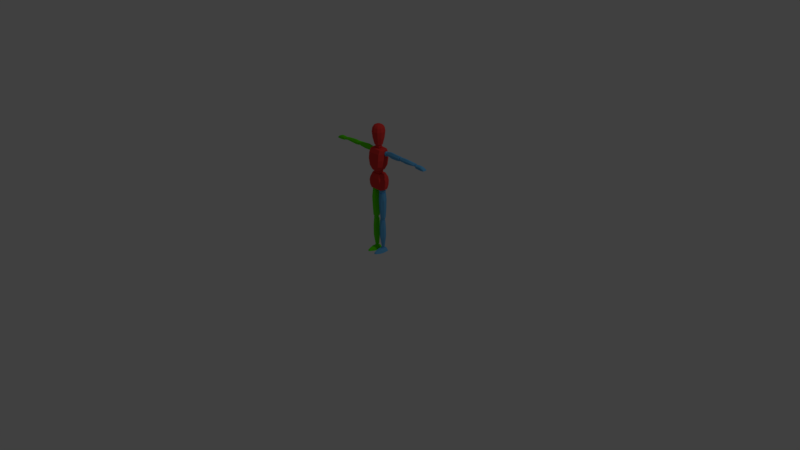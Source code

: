 # Source: WoodenMan.blend  (saved by Blender 2.79.0; exported with 4.5.12 LTS)
import bpy
from mathutils import Matrix  # noqa: F401  (used for matrix-valued properties, if any)

bpy.ops.wm.read_factory_settings(use_empty=True)
scene = bpy.context.scene
scene.name = 'Scene'

# ---- collections
col_collection_1 = bpy.data.collections.new('Collection 1'); scene.collection.children.link(col_collection_1)

# ---- materials (node trees are filled in below, after node groups)
mat_material_003 = bpy.data.materials.new('Material.003')
mat_material_003.alpha_threshold = 0.0
mat_material_003.use_transparent_shadow = False
mat_material_003.roughness = 0.5
mat_material_004 = bpy.data.materials.new('Material.004')
mat_material_004.alpha_threshold = 0.0
mat_material_004.use_transparent_shadow = False
mat_material_004.diffuse_color = (0.1274, 0.45, 0.8, 1.0)
mat_material_004.roughness = 0.5
mat_material_005 = bpy.data.materials.new('Material.005')
mat_material_005.alpha_threshold = 0.0
mat_material_005.use_transparent_shadow = False
mat_material_005.diffuse_color = (0.1174, 0.8, 0.0, 1.0)
mat_material_005.roughness = 0.5
mat_material_006 = bpy.data.materials.new('Material.006')
mat_material_006.alpha_threshold = 0.0
mat_material_006.use_transparent_shadow = False
mat_material_006.diffuse_color = (0.8, 0.04571, 0.04066, 1.0)
mat_material_006.roughness = 0.5
mat_material = bpy.data.materials.new('Material')
mat_material.alpha_threshold = 0.0
mat_material.use_transparent_shadow = False
mat_material.diffuse_color = (0.8, 0.2198, 0.02849, 1.0)
mat_material.roughness = 0.5
mat_material.specular_intensity = 0.5813

# ---- material node trees

# ---- world
world_world = bpy.data.worlds.new('World'); scene.world = world_world
world_world.color = (0.05088, 0.05088, 0.05088)
world_world.use_sun_shadow = False
world_world.sun_shadow_jitter_overblur = 0.0
world_world.cycles.sampling_method = 'MANUAL'

# ---- cameras
cam_camera = bpy.data.cameras.new('Camera')
cam_camera.clip_end = 100.0
cam_camera.lens = 35.0
cam_camera.sensor_width = 32.0
cam_camera.sensor_height = 18.0
cam_camera.ortho_scale = 7.314
cam_camera.dof.focus_distance = 0.0
cam_camera.dof.aperture_fstop = 128.0

# ---- lights
light_lamp = bpy.data.lights.new('Lamp', 'POINT')
light_lamp.transmission_factor = 0.0
light_lamp.cutoff_distance = 30.0
light_lamp.energy = 100.0
light_lamp.shadow_buffer_clip_start = 1.001
light_lamp.shadow_soft_size = 0.1
light_lamp.shadow_maximum_resolution = 0.006
light_lamp.use_absolute_resolution = True

# ---- meshes
me_cube_003 = bpy.data.meshes.new('Cube.003')
me_cube_003.from_pydata([(0.1181, 0.2053, 0.8842), (0.1181, 0.1639, 0.8832), (0.08321, 0.2104, 1.081), (0.08321, 0.1653, 1.082), (0.05877, 0.1264, 1.082), (0.08293, 0.2539, 0.8784), (0.05877, 0.2409, 1.082), (0.08293, 0.1329, 0.8733), (0.1232, 0.2137, 0.9234), (0.1173, 0.2202, 0.9838), (0.1048, 0.2179, 1.03), (0.1048, 0.1583, 1.03), (0.1173, 0.1564, 0.9842), (0.1232, 0.1606, 0.9229), (0.07902, 0.1097, 1.03), (0.08878, 0.106, 0.9837), (0.09203, 0.1162, 0.9223), (0.07902, 0.2665, 1.029), (0.08878, 0.2697, 0.9855), (0.09203, 0.2623, 0.9209), (0.08107, 0.2053, 1.142), (0.08107, 0.1438, 1.143), (0.1064, 0.2077, 1.4), (0.1064, 0.1653, 1.395), (0.08086, 0.1264, 1.407), (0.04533, 0.2456, 1.138), (0.08086, 0.2448, 1.408), (0.04533, 0.1167, 1.131), (0.1034, 0.2148, 1.19), (0.1126, 0.2202, 1.277), (0.1096, 0.2151, 1.359), (0.1096, 0.1521, 1.357), (0.1126, 0.1447, 1.277), (0.1034, 0.1439, 1.189), (0.08382, 0.1035, 1.356), (0.08409, 0.09424, 1.276), (0.07228, 0.09945, 1.188), (0.08382, 0.2637, 1.358), (0.08409, 0.2697, 1.279), (0.07228, 0.2634, 1.186), (0.1493, 0.2272, 1.332), (0.1493, 0.21, 1.33), (0.1474, 0.2173, 1.388), (0.1474, 0.1972, 1.39), (0.3434, 0.2272, 1.326), (0.3434, 0.21, 1.324), (0.3505, 0.2173, 1.389), (0.3505, 0.1972, 1.391), (0.1467, 0.2393, 1.374), (0.148, 0.2411, 1.344), (0.148, 0.1876, 1.343), (0.1467, 0.1804, 1.371), (0.3528, 0.2411, 1.344), (0.3515, 0.2393, 1.374), (0.3515, 0.1804, 1.371), (0.3528, 0.1876, 1.343), (0.2036, 0.2173, 1.398), (0.2036, 0.1972, 1.4), (0.2045, 0.2272, 1.32), (0.2045, 0.21, 1.318), (0.2029, 0.1804, 1.37), (0.2045, 0.1876, 1.338), (0.2029, 0.2393, 1.373), (0.2045, 0.2411, 1.339), (0.2785, 0.1972, 1.394), (0.2788, 0.2272, 1.319), (0.2782, 0.1804, 1.371), (0.2788, 0.1876, 1.338), (0.2785, 0.2173, 1.392), (0.2788, 0.21, 1.317), (0.2782, 0.2393, 1.374), (0.2788, 0.2411, 1.339), (0.3937, 0.2272, 1.331), (0.3937, 0.21, 1.329), (0.3917, 0.2173, 1.385), (0.3917, 0.1972, 1.387), (0.6126, 0.2272, 1.339), (0.6126, 0.21, 1.337), (0.6152, 0.2173, 1.373), (0.6152, 0.1972, 1.375), (0.3888, 0.2393, 1.372), (0.3901, 0.2411, 1.343), (0.3901, 0.1876, 1.341), (0.3888, 0.1804, 1.369), (0.6152, 0.2411, 1.351), (0.6159, 0.2393, 1.364), (0.6159, 0.1804, 1.361), (0.6152, 0.1876, 1.349), (0.4466, 0.2173, 1.388), (0.4466, 0.1972, 1.39), (0.4476, 0.2272, 1.324), (0.4476, 0.21, 1.322), (0.4479, 0.1804, 1.367), (0.4476, 0.1876, 1.342), (0.4479, 0.2393, 1.37), (0.4476, 0.2411, 1.343), (0.5232, 0.1972, 1.386), (0.5235, 0.2272, 1.328), (0.5232, 0.1804, 1.368), (0.5235, 0.1876, 1.347), (0.5232, 0.2173, 1.384), (0.5235, 0.21, 1.326), (0.5232, 0.2393, 1.37), (0.5235, 0.2411, 1.348), (0.08436, 0.2077, 1.358), (0.1225, 0.2077, 1.391), (0.1225, 0.1741, 1.358), (0.1225, 0.2413, 1.358), (0.1225, 0.2314, 1.381), (0.1225, 0.1839, 1.381), (0.09553, 0.2077, 1.381), (0.09553, 0.2314, 1.358), (0.09553, 0.1839, 1.358), (0.09553, 0.2077, 1.334), (0.1225, 0.2314, 1.334), (0.1225, 0.1839, 1.334), (0.1495, 0.2077, 1.334), (0.1495, 0.2314, 1.358), (0.1495, 0.2077, 1.381), (0.1495, 0.1839, 1.358), (0.1005, 0.2271, 1.338), (0.1005, 0.1883, 1.338), (0.1005, 0.2271, 1.377), (0.1005, 0.1883, 1.377), (0.1446, 0.2271, 1.338), (0.1446, 0.1883, 1.338), (0.1446, 0.2271, 1.377), (0.1446, 0.1883, 1.377), (0.0244, 0.2092, 0.8184), (0.02202, 0.1863, 0.8204), (0.09779, 0.1949, 0.8213), (0.1002, 0.1712, 0.8213), (0.01779, 0.2065, 0.483), (0.01542, 0.1863, 0.483), (0.0975, 0.1949, 0.4813), (0.09988, 0.1712, 0.4813), (0.08038, 0.2255, 0.8197), (0.03546, 0.2276, 0.8216), (0.03414, 0.1538, 0.8236), (0.07721, 0.1453, 0.8217), (0.04411, 0.2189, 0.4747), (0.08245, 0.2168, 0.475), (0.07928, 0.1554, 0.477), (0.04279, 0.1638, 0.4767), (0.1093, 0.1949, 0.7271), (0.1117, 0.1652, 0.7257), (0.01475, 0.2139, 0.7291), (0.01237, 0.1863, 0.7264), (0.07692, 0.1387, 0.7275), (0.03641, 0.1471, 0.7257), (0.08009, 0.2362, 0.7301), (0.03773, 0.2383, 0.7284), (0.11, 0.1699, 0.6006), (0.01213, 0.2159, 0.602), (0.07924, 0.144, 0.6012), (0.03915, 0.1525, 0.602), (0.1076, 0.1949, 0.6006), (0.009746, 0.1863, 0.602), (0.08241, 0.2295, 0.6005), (0.04047, 0.2316, 0.6013), (0.02662, 0.204, 0.4324), (0.02488, 0.1872, 0.4345), (0.08983, 0.1935, 0.4327), (0.09157, 0.1762, 0.4327), (0.03127, 0.2037, 0.07569), (0.02953, 0.1894, 0.0729), (0.07902, 0.1957, 0.06887), (0.08076, 0.1801, 0.06887), (0.07597, 0.2159, 0.4338), (0.03472, 0.2175, 0.4358), (0.03375, 0.1634, 0.4379), (0.07365, 0.1572, 0.4359), (0.0511, 0.2128, 0.07141), (0.068, 0.2112, 0.06999), (0.06568, 0.1685, 0.06932), (0.05013, 0.1747, 0.07074), (0.09602, 0.1935, 0.3388), (0.09776, 0.1718, 0.3374), (0.02402, 0.2074, 0.3409), (0.02228, 0.1872, 0.3381), (0.06953, 0.1445, 0.3393), (0.03988, 0.1507, 0.3374), (0.07185, 0.2288, 0.3398), (0.04085, 0.2303, 0.338), (0.09934, 0.1752, 0.2054), (0.0221, 0.2089, 0.2068), (0.07123, 0.1468, 0.2037), (0.04188, 0.153, 0.2046), (0.0976, 0.1935, 0.2054), (0.02036, 0.1872, 0.2068), (0.07355, 0.2289, 0.2053), (0.04285, 0.2304, 0.2061), (0.08829, 0.1019, 0.02228), (0.09475, 0.2276, 0.02704), (0.1016, 0.1019, 0.0008391), (0.1102, 0.2287, 0.003071), (0.02672, 0.1019, 0.02293), (0.01798, 0.2276, 0.02478), (0.01536, 0.1019, 0.0008391), (0.006675, 0.2287, 0.003071), (0.09475, 0.1367, 0.02983), (0.1102, 0.1367, 0.0008391), (0.006675, 0.1367, 0.0008391), (0.01798, 0.1367, 0.02757), (0.08006, 0.05587, 0.003422), (0.07575, 0.06298, 0.01841), (0.03686, 0.05587, 0.003422), (0.04149, 0.06298, 0.01873), (0.04409, 0.1019, 0.0008391), (0.07283, 0.1019, 0.0008391), (0.07572, 0.2287, 0.003071), (0.0412, 0.2287, 0.003071), (0.07617, 0.1019, 0.03681), (0.03814, 0.1019, 0.03681), (0.03737, 0.2276, 0.04351), (0.07697, 0.2276, 0.04351), (0.03737, 0.1367, 0.0463), (0.07697, 0.1367, 0.0463), (0.07572, 0.1367, 0.0008391), (0.0412, 0.1367, 0.0008391), (0.05065, 0.04231, 0.003422), (0.06627, 0.04231, 0.003422), (0.06627, 0.04942, 0.02164), (0.05065, 0.04942, 0.02164), (0.3879, 0.196, 1.377), (0.3879, 0.2261, 1.377), (0.3879, 0.196, 1.347), (0.3879, 0.2261, 1.347), (0.3579, 0.196, 1.377), (0.3579, 0.2261, 1.377), (0.3579, 0.196, 1.347), (0.3579, 0.2261, 1.347), (0.3913, 0.1926, 1.362), (0.3913, 0.211, 1.38), (0.3913, 0.2295, 1.362), (0.3913, 0.211, 1.343), (0.3729, 0.1926, 1.343), (0.3729, 0.2295, 1.343), (0.3545, 0.211, 1.343), (0.3545, 0.1926, 1.362), (0.3545, 0.2295, 1.362), (0.3545, 0.211, 1.38), (0.3729, 0.1926, 1.38), (0.3729, 0.2295, 1.38), (0.3729, 0.2371, 1.362), (0.3729, 0.185, 1.362), (0.3729, 0.211, 1.388), (0.3469, 0.211, 1.362), (0.3729, 0.211, 1.336), (0.399, 0.211, 1.362), (0.648, 0.1995, 1.362), (0.648, 0.2226, 1.362), (0.648, 0.1995, 1.339), (0.648, 0.2226, 1.339), (0.62, 0.1995, 1.362), (0.62, 0.2226, 1.362), (0.62, 0.1995, 1.339), (0.62, 0.2226, 1.339), (0.6511, 0.1969, 1.35), (0.6511, 0.211, 1.364), (0.6511, 0.2252, 1.35), (0.6511, 0.211, 1.336), (0.634, 0.1969, 1.336), (0.634, 0.2252, 1.336), (0.6169, 0.211, 1.336), (0.6169, 0.1969, 1.35), (0.6169, 0.2252, 1.35), (0.6169, 0.211, 1.364), (0.634, 0.1969, 1.364), (0.634, 0.2252, 1.364), (0.634, 0.2311, 1.35), (0.634, 0.191, 1.35), (0.634, 0.211, 1.37), (0.6098, 0.211, 1.35), (0.634, 0.211, 1.33), (0.6582, 0.211, 1.35), (0.647, 0.2365, 1.334), (0.647, 0.1831, 1.334), (0.646, 0.2223, 1.368), (0.646, 0.1973, 1.368), (0.7786, 0.2365, 1.33), (0.7786, 0.1831, 1.33), (0.7715, 0.2223, 1.354), (0.7715, 0.1973, 1.354), (0.646, 0.2365, 1.357), (0.646, 0.1831, 1.357), (0.777, 0.2365, 1.34), (0.777, 0.1831, 1.34), (0.7305, 0.2223, 1.37), (0.6886, 0.2223, 1.372), (0.6886, 0.1973, 1.372), (0.7305, 0.1973, 1.37), (0.6886, 0.2365, 1.329), (0.7312, 0.2365, 1.327), (0.7312, 0.1831, 1.327), (0.6886, 0.1831, 1.329), (0.6886, 0.1831, 1.361), (0.7305, 0.1831, 1.359), (0.7305, 0.2365, 1.359), (0.6886, 0.2365, 1.361), (0.1225, 0.2077, 1.324), (0.1607, 0.2077, 1.358), (0.0817, 0.1591, 0.8704), (0.0817, 0.215, 0.8704), (0.0817, 0.1591, 0.8251), (0.0817, 0.215, 0.8251), (0.0364, 0.1591, 0.8704), (0.0364, 0.215, 0.8704), (0.0364, 0.1591, 0.8251), (0.0364, 0.215, 0.8251), (0.08679, 0.1528, 0.8478), (0.08679, 0.1871, 0.8755), (0.08679, 0.2213, 0.8478), (0.08679, 0.1871, 0.8201), (0.05905, 0.1528, 0.8201), (0.05905, 0.2213, 0.8201), (0.03131, 0.1871, 0.8201), (0.03131, 0.1528, 0.8478), (0.03131, 0.2213, 0.8478), (0.03131, 0.1871, 0.8755), (0.05905, 0.1528, 0.8755), (0.05905, 0.2213, 0.8755), (0.05905, 0.2355, 0.8478), (0.05905, 0.1386, 0.8478), (0.05905, 0.1871, 0.887), (0.01982, 0.1871, 0.8478), (0.05905, 0.1871, 0.8086), (0.09828, 0.1871, 0.8478), (0.07547, 0.1668, 0.4793), (0.07547, 0.2073, 0.4793), (0.07547, 0.1668, 0.4286), (0.07547, 0.2073, 0.4286), (0.04264, 0.1668, 0.4793), (0.04264, 0.2073, 0.4793), (0.04264, 0.1668, 0.4286), (0.04264, 0.2073, 0.4286), (0.07916, 0.1622, 0.454), (0.07916, 0.1871, 0.485), (0.07916, 0.2119, 0.454), (0.07916, 0.1871, 0.423), (0.05905, 0.1622, 0.423), (0.05905, 0.2119, 0.423), (0.03895, 0.1871, 0.423), (0.03895, 0.1622, 0.454), (0.03895, 0.2119, 0.454), (0.03895, 0.1871, 0.485), (0.05905, 0.1622, 0.485), (0.05905, 0.2119, 0.485), (0.05905, 0.2222, 0.454), (0.05905, 0.1519, 0.454), (0.05905, 0.1871, 0.4979), (0.03062, 0.1871, 0.454), (0.05905, 0.1871, 0.4101), (0.08749, 0.1871, 0.454), (0.0697, 0.1742, 0.06813), (0.0697, 0.2036, 0.06813), (0.0697, 0.1742, 0.04019), (0.0697, 0.2036, 0.04019), (0.04592, 0.1742, 0.06813), (0.04592, 0.2036, 0.06813), (0.04592, 0.1742, 0.04019), (0.04592, 0.2036, 0.04019), (0.07237, 0.1709, 0.05416), (0.07237, 0.1889, 0.07127), (0.07237, 0.2069, 0.05416), (0.07237, 0.1889, 0.03705), (0.05781, 0.1709, 0.03705), (0.05781, 0.2069, 0.03705), (0.04325, 0.1889, 0.03705), (0.04325, 0.1709, 0.05416), (0.04325, 0.2069, 0.05416), (0.04325, 0.1889, 0.07127), (0.05781, 0.1709, 0.07127), (0.05781, 0.2069, 0.07127), (0.05781, 0.2143, 0.05416), (0.05781, 0.1634, 0.05416), (0.05781, 0.1889, 0.07836), (0.03722, 0.1889, 0.05416), (0.05781, 0.1889, 0.02997), (0.0784, 0.1889, 0.05416), (0.04431, 0.2213, 1.107), (0.04431, 0.182, 1.074), (0.04431, 0.182, 1.14), (0.04431, 0.1428, 1.107), (0.03599, 0.2141, 1.08), (0.03599, 0.15, 1.08), (0.03599, 0.2141, 1.134), (0.03599, 0.15, 1.134), (0.06309, 0.182, 1.107), (0.03515, 0.2115, 1.437), (0.03515, 0.1855, 1.413), (0.03515, 0.1855, 1.461), (0.03515, 0.1595, 1.437), (0.02964, 0.2068, 1.417), (0.02964, 0.1643, 1.417), (0.02964, 0.2068, 1.457), (0.02964, 0.1643, 1.457), (0.0476, 0.1855, 1.437), (0.03247, 0.1453, 1.46), (0.05062, 0.1703, 1.46), (0.05062, 0.2011, 1.46), (0.03247, 0.2261, 1.46), (0.04568, 0.1271, 1.548), (0.07198, 0.1633, 1.548), (0.07198, 0.2081, 1.548), (0.04568, 0.2443, 1.548), (0.05152, 0.1191, 1.63), (0.08143, 0.1602, 1.63), (0.08143, 0.2111, 1.63), (0.05152, 0.2523, 1.63), (0.04593, 0.1268, 1.681), (0.07239, 0.1632, 1.681), (0.07239, 0.2082, 1.681), (0.04593, 0.2446, 1.681), (0.03668, 0.1395, 1.704), (0.05742, 0.168, 1.704), (0.05742, 0.2033, 1.704), (0.03668, 0.2319, 1.704), (0.01931, 0.1634, 1.719), (0.02932, 0.1772, 1.719), (0.02932, 0.1942, 1.719), (0.01931, 0.208, 1.719), (0.01392, 0.1822, 1.723), (0.01392, 0.1892, 1.723), (0.1047, 0.1144, 0.0008391), (0.01223, 0.1144, 0.0008391), (0.02357, 0.1144, 0.0246), (0.09061, 0.1144, 0.025), (0.07387, 0.1144, 0.0008391), (0.04305, 0.1144, 0.0008391), (0.03786, 0.1144, 0.04023), (0.07646, 0.1144, 0.04023), (-0.1181, 0.2053, 0.8842), (-0.1181, 0.1639, 0.8832), (-0.08321, 0.2104, 1.081), (-0.08321, 0.1653, 1.082), (0.0, 0.2409, 1.082), (0.0, 0.1264, 1.082), (0.0, 0.2535, 0.8761), (0.0, 0.1334, 0.8729), (-0.05877, 0.1264, 1.082), (-0.08293, 0.2539, 0.8784), (-0.05877, 0.2409, 1.082), (-0.08293, 0.1329, 0.8733), (-0.1232, 0.2137, 0.9234), (-0.1173, 0.2202, 0.9838), (-0.1048, 0.2179, 1.03), (-0.1048, 0.1583, 1.03), (-0.1173, 0.1564, 0.9842), (-0.1232, 0.1606, 0.9229), (0.0, 0.1097, 1.029), (0.0, 0.106, 0.9804), (0.0, 0.1162, 0.9168), (0.0, 0.2665, 1.028), (0.0, 0.2697, 0.9822), (0.0, 0.2623, 0.9154), (-0.07902, 0.1097, 1.03), (-0.08878, 0.106, 0.9837), (-0.09203, 0.1162, 0.9223), (-0.07902, 0.2665, 1.029), (-0.08878, 0.2697, 0.9855), (-0.09203, 0.2623, 0.9209), (-0.08107, 0.2053, 1.142), (-0.08107, 0.1438, 1.143), (-0.1064, 0.2077, 1.4), (-0.1064, 0.1653, 1.395), (0.0, 0.2448, 1.414), (0.0, 0.1264, 1.412), (0.0, 0.2451, 1.128), (0.0, 0.1172, 1.124), (-0.08086, 0.1264, 1.407), (-0.04533, 0.2456, 1.138), (-0.08086, 0.2448, 1.408), (-0.04533, 0.1167, 1.131), (-0.1034, 0.2148, 1.19), (-0.1126, 0.2202, 1.277), (-0.1096, 0.2151, 1.359), (-0.1096, 0.1521, 1.357), (-0.1126, 0.1447, 1.277), (-0.1034, 0.1439, 1.189), (0.0, 0.1035, 1.358), (0.0, 0.09424, 1.273), (0.0, 0.09945, 1.181), (0.0, 0.2637, 1.36), (0.0, 0.2697, 1.276), (0.0, 0.2634, 1.179), (-0.08382, 0.1035, 1.356), (-0.08409, 0.09424, 1.276), (-0.07228, 0.09945, 1.188), (-0.08382, 0.2637, 1.358), (-0.08409, 0.2697, 1.279), (-0.07228, 0.2634, 1.186), (-0.1493, 0.2272, 1.332), (-0.1493, 0.21, 1.33), (-0.1474, 0.2173, 1.388), (-0.1474, 0.1972, 1.39), (-0.3434, 0.2272, 1.326), (-0.3434, 0.21, 1.324), (-0.3505, 0.2173, 1.389), (-0.3505, 0.1972, 1.391), (-0.1467, 0.2393, 1.374), (-0.148, 0.2411, 1.344), (-0.148, 0.1876, 1.343), (-0.1467, 0.1804, 1.371), (-0.3528, 0.2411, 1.344), (-0.3515, 0.2393, 1.374), (-0.3515, 0.1804, 1.371), (-0.3528, 0.1876, 1.343), (-0.2036, 0.2173, 1.398), (-0.2036, 0.1972, 1.4), (-0.2045, 0.2272, 1.32), (-0.2045, 0.21, 1.318), (-0.2029, 0.1804, 1.37), (-0.2045, 0.1876, 1.338), (-0.2029, 0.2393, 1.373), (-0.2045, 0.2411, 1.339), (-0.2785, 0.1972, 1.394), (-0.2788, 0.2272, 1.319), (-0.2782, 0.1804, 1.371), (-0.2788, 0.1876, 1.338), (-0.2785, 0.2173, 1.392), (-0.2788, 0.21, 1.317), (-0.2782, 0.2393, 1.374), (-0.2788, 0.2411, 1.339), (-0.3937, 0.2272, 1.331), (-0.3937, 0.21, 1.329), (-0.3917, 0.2173, 1.385), (-0.3917, 0.1972, 1.387), (-0.6126, 0.2272, 1.339), (-0.6126, 0.21, 1.337), (-0.6152, 0.2173, 1.373), (-0.6152, 0.1972, 1.375), (-0.3888, 0.2393, 1.372), (-0.3901, 0.2411, 1.343), (-0.3901, 0.1876, 1.341), (-0.3888, 0.1804, 1.369), (-0.6152, 0.2411, 1.351), (-0.6159, 0.2393, 1.364), (-0.6159, 0.1804, 1.361), (-0.6152, 0.1876, 1.349), (-0.4466, 0.2173, 1.388), (-0.4466, 0.1972, 1.39), (-0.4476, 0.2272, 1.324), (-0.4476, 0.21, 1.322), (-0.4479, 0.1804, 1.367), (-0.4476, 0.1876, 1.342), (-0.4479, 0.2393, 1.37), (-0.4476, 0.2411, 1.343), (-0.5232, 0.1972, 1.386), (-0.5235, 0.2272, 1.328), (-0.5232, 0.1804, 1.368), (-0.5235, 0.1876, 1.347), (-0.5232, 0.2173, 1.384), (-0.5235, 0.21, 1.326), (-0.5232, 0.2393, 1.37), (-0.5235, 0.2411, 1.348), (-0.08436, 0.2077, 1.358), (-0.1225, 0.2077, 1.391), (-0.1225, 0.1741, 1.358), (-0.1225, 0.2413, 1.358), (-0.1225, 0.2314, 1.381), (-0.1225, 0.1839, 1.381), (-0.09553, 0.2077, 1.381), (-0.09553, 0.2314, 1.358), (-0.09553, 0.1839, 1.358), (-0.09553, 0.2077, 1.334), (-0.1225, 0.2314, 1.334), (-0.1225, 0.1839, 1.334), (-0.1495, 0.2077, 1.334), (-0.1495, 0.2314, 1.358), (-0.1495, 0.2077, 1.381), (-0.1495, 0.1839, 1.358), (-0.1005, 0.2271, 1.338), (-0.1005, 0.1883, 1.338), (-0.1005, 0.2271, 1.377), (-0.1005, 0.1883, 1.377), (-0.1446, 0.2271, 1.338), (-0.1446, 0.1883, 1.338), (-0.1446, 0.2271, 1.377), (-0.1446, 0.1883, 1.377), (-0.0244, 0.2092, 0.8184), (-0.02202, 0.1863, 0.8204), (-0.09779, 0.1949, 0.8213), (-0.1002, 0.1712, 0.8213), (-0.01779, 0.2065, 0.483), (-0.01542, 0.1863, 0.483), (-0.0975, 0.1949, 0.4813), (-0.09988, 0.1712, 0.4813), (-0.08038, 0.2255, 0.8197), (-0.03546, 0.2276, 0.8216), (-0.03414, 0.1538, 0.8236), (-0.07721, 0.1453, 0.8217), (-0.04411, 0.2189, 0.4747), (-0.08245, 0.2168, 0.475), (-0.07928, 0.1554, 0.477), (-0.04279, 0.1638, 0.4767), (-0.1093, 0.1949, 0.7271), (-0.1117, 0.1652, 0.7257), (-0.01475, 0.2139, 0.7291), (-0.01237, 0.1863, 0.7264), (-0.07692, 0.1387, 0.7275), (-0.03641, 0.1471, 0.7257), (-0.08009, 0.2362, 0.7301), (-0.03773, 0.2383, 0.7284), (-0.11, 0.1699, 0.6006), (-0.01213, 0.2159, 0.602), (-0.07924, 0.144, 0.6012), (-0.03915, 0.1525, 0.602), (-0.1076, 0.1949, 0.6006), (-0.009746, 0.1863, 0.602), (-0.08241, 0.2295, 0.6005), (-0.04047, 0.2316, 0.6013), (-0.02662, 0.204, 0.4324), (-0.02488, 0.1872, 0.4345), (-0.08983, 0.1935, 0.4327), (-0.09157, 0.1762, 0.4327), (-0.03127, 0.2037, 0.07569), (-0.02953, 0.1894, 0.0729), (-0.07902, 0.1957, 0.06887), (-0.08076, 0.1801, 0.06887), (-0.07597, 0.2159, 0.4338), (-0.03472, 0.2175, 0.4358), (-0.03375, 0.1634, 0.4379), (-0.07365, 0.1572, 0.4359), (-0.0511, 0.2128, 0.07141), (-0.068, 0.2112, 0.06999), (-0.06568, 0.1685, 0.06932), (-0.05013, 0.1747, 0.07074), (-0.09602, 0.1935, 0.3388), (-0.09776, 0.1718, 0.3374), (-0.02402, 0.2074, 0.3409), (-0.02228, 0.1872, 0.3381), (-0.06953, 0.1445, 0.3393), (-0.03988, 0.1507, 0.3374), (-0.07185, 0.2288, 0.3398), (-0.04085, 0.2303, 0.338), (-0.09934, 0.1752, 0.2054), (-0.0221, 0.2089, 0.2068), (-0.07123, 0.1468, 0.2037), (-0.04188, 0.153, 0.2046), (-0.0976, 0.1935, 0.2054), (-0.02036, 0.1872, 0.2068), (-0.07355, 0.2289, 0.2053), (-0.04285, 0.2304, 0.2061), (-0.08829, 0.1019, 0.02228), (-0.09475, 0.2276, 0.02704), (-0.1016, 0.1019, 0.0008391), (-0.1102, 0.2287, 0.003071), (-0.02672, 0.1019, 0.02293), (-0.01798, 0.2276, 0.02478), (-0.01536, 0.1019, 0.0008391), (-0.006675, 0.2287, 0.003071), (-0.09475, 0.1367, 0.02983), (-0.1102, 0.1367, 0.0008391), (-0.006675, 0.1367, 0.0008391), (-0.01798, 0.1367, 0.02757), (-0.08006, 0.05587, 0.003422), (-0.07575, 0.06298, 0.01841), (-0.03686, 0.05587, 0.003422), (-0.04149, 0.06298, 0.01873), (-0.04409, 0.1019, 0.0008391), (-0.07283, 0.1019, 0.0008391), (-0.07572, 0.2287, 0.003071), (-0.0412, 0.2287, 0.003071), (-0.07617, 0.1019, 0.03681), (-0.03814, 0.1019, 0.03681), (-0.03737, 0.2276, 0.04351), (-0.07697, 0.2276, 0.04351), (-0.03737, 0.1367, 0.0463), (-0.07697, 0.1367, 0.0463), (-0.07572, 0.1367, 0.0008391), (-0.0412, 0.1367, 0.0008391), (-0.05065, 0.04231, 0.003422), (-0.06627, 0.04231, 0.003422), (-0.06627, 0.04942, 0.02164), (-0.05065, 0.04942, 0.02164), (-0.3879, 0.196, 1.377), (-0.3879, 0.2261, 1.377), (-0.3879, 0.196, 1.347), (-0.3879, 0.2261, 1.347), (-0.3579, 0.196, 1.377), (-0.3579, 0.2261, 1.377), (-0.3579, 0.196, 1.347), (-0.3579, 0.2261, 1.347), (-0.3913, 0.1926, 1.362), (-0.3913, 0.211, 1.38), (-0.3913, 0.2295, 1.362), (-0.3913, 0.211, 1.343), (-0.3729, 0.1926, 1.343), (-0.3729, 0.2295, 1.343), (-0.3545, 0.211, 1.343), (-0.3545, 0.1926, 1.362), (-0.3545, 0.2295, 1.362), (-0.3545, 0.211, 1.38), (-0.3729, 0.1926, 1.38), (-0.3729, 0.2295, 1.38), (-0.3729, 0.2371, 1.362), (-0.3729, 0.185, 1.362), (-0.3729, 0.211, 1.388), (-0.3469, 0.211, 1.362), (-0.3729, 0.211, 1.336), (-0.399, 0.211, 1.362), (-0.648, 0.1995, 1.362), (-0.648, 0.2226, 1.362), (-0.648, 0.1995, 1.339), (-0.648, 0.2226, 1.339), (-0.62, 0.1995, 1.362), (-0.62, 0.2226, 1.362), (-0.62, 0.1995, 1.339), (-0.62, 0.2226, 1.339), (-0.6511, 0.1969, 1.35), (-0.6511, 0.211, 1.364), (-0.6511, 0.2252, 1.35), (-0.6511, 0.211, 1.336), (-0.634, 0.1969, 1.336), (-0.634, 0.2252, 1.336), (-0.6169, 0.211, 1.336), (-0.6169, 0.1969, 1.35), (-0.6169, 0.2252, 1.35), (-0.6169, 0.211, 1.364), (-0.634, 0.1969, 1.364), (-0.634, 0.2252, 1.364), (-0.634, 0.2311, 1.35), (-0.634, 0.191, 1.35), (-0.634, 0.211, 1.37), (-0.6098, 0.211, 1.35), (-0.634, 0.211, 1.33), (-0.6582, 0.211, 1.35), (-0.647, 0.2365, 1.334), (-0.647, 0.1831, 1.334), (-0.646, 0.2223, 1.368), (-0.646, 0.1973, 1.368), (-0.7786, 0.2365, 1.33), (-0.7786, 0.1831, 1.33), (-0.7715, 0.2223, 1.354), (-0.7715, 0.1973, 1.354), (-0.646, 0.2365, 1.357), (-0.646, 0.1831, 1.357), (-0.777, 0.2365, 1.34), (-0.777, 0.1831, 1.34), (-0.7305, 0.2223, 1.37), (-0.6886, 0.2223, 1.372), (-0.6886, 0.1973, 1.372), (-0.7305, 0.1973, 1.37), (-0.6886, 0.2365, 1.329), (-0.7312, 0.2365, 1.327), (-0.7312, 0.1831, 1.327), (-0.6886, 0.1831, 1.329), (-0.6886, 0.1831, 1.361), (-0.7305, 0.1831, 1.359), (-0.7305, 0.2365, 1.359), (-0.6886, 0.2365, 1.361), (-0.1225, 0.2077, 1.324), (-0.1607, 0.2077, 1.358), (-0.0817, 0.1591, 0.8704), (-0.0817, 0.215, 0.8704), (-0.0817, 0.1591, 0.8251), (-0.0817, 0.215, 0.8251), (-0.0364, 0.1591, 0.8704), (-0.0364, 0.215, 0.8704), (-0.0364, 0.1591, 0.8251), (-0.0364, 0.215, 0.8251), (-0.08679, 0.1528, 0.8478), (-0.08679, 0.1871, 0.8755), (-0.08679, 0.2213, 0.8478), (-0.08679, 0.1871, 0.8201), (-0.05905, 0.1528, 0.8201), (-0.05905, 0.2213, 0.8201), (-0.03131, 0.1871, 0.8201), (-0.03131, 0.1528, 0.8478), (-0.03131, 0.2213, 0.8478), (-0.03131, 0.1871, 0.8755), (-0.05905, 0.1528, 0.8755), (-0.05905, 0.2213, 0.8755), (-0.05905, 0.2355, 0.8478), (-0.05905, 0.1386, 0.8478), (-0.05905, 0.1871, 0.887), (-0.01982, 0.1871, 0.8478), (-0.05905, 0.1871, 0.8086), (-0.09828, 0.1871, 0.8478), (-0.07547, 0.1668, 0.4793), (-0.07547, 0.2073, 0.4793), (-0.07547, 0.1668, 0.4286), (-0.07547, 0.2073, 0.4286), (-0.04264, 0.1668, 0.4793), (-0.04264, 0.2073, 0.4793), (-0.04264, 0.1668, 0.4286), (-0.04264, 0.2073, 0.4286), (-0.07916, 0.1622, 0.454), (-0.07916, 0.1871, 0.485), (-0.07916, 0.2119, 0.454), (-0.07916, 0.1871, 0.423), (-0.05905, 0.1622, 0.423), (-0.05905, 0.2119, 0.423), (-0.03895, 0.1871, 0.423), (-0.03895, 0.1622, 0.454), (-0.03895, 0.2119, 0.454), (-0.03895, 0.1871, 0.485), (-0.05905, 0.1622, 0.485), (-0.05905, 0.2119, 0.485), (-0.05905, 0.2222, 0.454), (-0.05905, 0.1519, 0.454), (-0.05905, 0.1871, 0.4979), (-0.03062, 0.1871, 0.454), (-0.05905, 0.1871, 0.4101), (-0.08749, 0.1871, 0.454), (-0.0697, 0.1742, 0.06813), (-0.0697, 0.2036, 0.06813), (-0.0697, 0.1742, 0.04019), (-0.0697, 0.2036, 0.04019), (-0.04592, 0.1742, 0.06813), (-0.04592, 0.2036, 0.06813), (-0.04592, 0.1742, 0.04019), (-0.04592, 0.2036, 0.04019), (-0.07237, 0.1709, 0.05416), (-0.07237, 0.1889, 0.07127), (-0.07237, 0.2069, 0.05416), (-0.07237, 0.1889, 0.03705), (-0.05781, 0.1709, 0.03705), (-0.05781, 0.2069, 0.03705), (-0.04325, 0.1889, 0.03705), (-0.04325, 0.1709, 0.05416), (-0.04325, 0.2069, 0.05416), (-0.04325, 0.1889, 0.07127), (-0.05781, 0.1709, 0.07127), (-0.05781, 0.2069, 0.07127), (-0.05781, 0.2143, 0.05416), (-0.05781, 0.1634, 0.05416), (-0.05781, 0.1889, 0.07836), (-0.03722, 0.1889, 0.05416), (-0.05781, 0.1889, 0.02997), (-0.0784, 0.1889, 0.05416), (-0.04431, 0.2213, 1.107), (-0.04431, 0.182, 1.074), (0.0, 0.1428, 1.074), (0.0, 0.2213, 1.074), (0.0, 0.1428, 1.14), (0.0, 0.2213, 1.14), (0.0, 0.2375, 1.107), (0.0, 0.1265, 1.107), (0.0, 0.182, 1.153), (-0.04431, 0.182, 1.14), (-0.04431, 0.1428, 1.107), (-0.03599, 0.2141, 1.08), (-0.03599, 0.15, 1.08), (-0.03599, 0.2141, 1.134), (-0.03599, 0.15, 1.134), (0.0, 0.182, 1.061), (-0.06309, 0.182, 1.107), (-0.03515, 0.2115, 1.437), (-0.03515, 0.1855, 1.413), (0.0, 0.1595, 1.413), (0.0, 0.2115, 1.413), (0.0, 0.1595, 1.461), (0.0, 0.2115, 1.461), (0.0, 0.2223, 1.437), (0.0, 0.1487, 1.437), (0.0, 0.1855, 1.471), (-0.03515, 0.1855, 1.461), (-0.03515, 0.1595, 1.437), (-0.02964, 0.2068, 1.417), (-0.02964, 0.1643, 1.417), (-0.02964, 0.2068, 1.457), (-0.02964, 0.1643, 1.457), (0.0, 0.1855, 1.403), (-0.0476, 0.1855, 1.437), (0.0, 0.2356, 1.46), (0.0, 0.1357, 1.46), (-0.03247, 0.1453, 1.46), (-0.05062, 0.1703, 1.46), (-0.05062, 0.2011, 1.46), (-0.03247, 0.2261, 1.46), (0.0, 0.2581, 1.548), (0.0, 0.1133, 1.548), (-0.04568, 0.1271, 1.548), (-0.07198, 0.1633, 1.548), (-0.07198, 0.2081, 1.548), (-0.04568, 0.2443, 1.548), (0.0, 0.268, 1.63), (0.0, 0.1033, 1.63), (-0.05152, 0.1191, 1.63), (-0.08143, 0.1602, 1.63), (-0.08143, 0.2111, 1.63), (-0.05152, 0.2523, 1.63), (0.0, 0.2585, 1.681), (0.0, 0.1128, 1.681), (-0.04593, 0.1268, 1.681), (-0.07239, 0.1632, 1.681), (-0.07239, 0.2082, 1.681), (-0.04593, 0.2446, 1.681), (0.0, 0.2428, 1.704), (0.0, 0.1286, 1.704), (-0.03668, 0.1395, 1.704), (-0.05742, 0.168, 1.704), (-0.05742, 0.2033, 1.704), (-0.03668, 0.2319, 1.704), (0.0, 0.2132, 1.719), (0.0, 0.1581, 1.719), (-0.01931, 0.1634, 1.719), (-0.02932, 0.1772, 1.719), (-0.02932, 0.1942, 1.719), (-0.01931, 0.208, 1.719), (0.0, 0.197, 1.723), (0.0, 0.1743, 1.723), (0.0, 0.1765, 1.723), (-0.01392, 0.1822, 1.723), (-0.01392, 0.1892, 1.723), (0.0, 0.1949, 1.723), (-0.1047, 0.1144, 0.0008391), (-0.01223, 0.1144, 0.0008391), (-0.02357, 0.1144, 0.0246), (-0.09061, 0.1144, 0.025), (-0.07387, 0.1144, 0.0008391), (-0.04305, 0.1144, 0.0008391), (-0.03786, 0.1144, 0.04023), (-0.07646, 0.1144, 0.04023)], [], [(6, 4, 3, 2), (8, 13, 1, 0), (19, 8, 0, 5), (16, 452, 439, 7), (5, 7, 439, 438), (0, 1, 7, 5), (13, 16, 7, 1), (455, 19, 5, 438), (436, 437, 4, 6), (436, 6, 17, 453), (453, 17, 18, 454), (454, 18, 19, 455), (3, 4, 14, 11), (11, 14, 15, 12), (12, 15, 16, 13), (4, 437, 450, 14), (14, 450, 451, 15), (15, 451, 452, 16), (6, 2, 10, 17), (17, 10, 9, 18), (18, 9, 8, 19), (2, 3, 11, 10), (10, 11, 12, 9), (9, 12, 13, 8), (26, 24, 23, 22), (28, 33, 21, 20), (39, 28, 20, 25), (36, 482, 469, 27), (25, 27, 469, 468), (20, 21, 27, 25), (33, 36, 27, 21), (485, 39, 25, 468), (466, 467, 24, 26), (466, 26, 37, 483), (483, 37, 38, 484), (484, 38, 39, 485), (23, 24, 34, 31), (31, 34, 35, 32), (32, 35, 36, 33), (24, 467, 480, 34), (34, 480, 481, 35), (35, 481, 482, 36), (26, 22, 30, 37), (37, 30, 29, 38), (38, 29, 28, 39), (22, 23, 31, 30), (30, 31, 32, 29), (29, 32, 33, 28), (48, 51, 43, 42), (68, 64, 47, 46), (52, 55, 45, 44), (58, 59, 41, 40), (71, 52, 44, 65), (61, 50, 41, 59), (57, 43, 51, 60), (60, 51, 50, 61), (68, 46, 53, 70), (70, 53, 52, 71), (46, 47, 54, 53), (53, 54, 55, 52), (40, 41, 50, 49), (49, 50, 51, 48), (48, 62, 63, 49), (42, 56, 62, 48), (66, 60, 61, 67), (64, 57, 60, 66), (67, 61, 59, 69), (49, 63, 58, 40), (65, 69, 59, 58), (42, 43, 57, 56), (44, 45, 69, 65), (55, 67, 69, 45), (47, 64, 66, 54), (54, 66, 67, 55), (62, 70, 71, 63), (56, 68, 70, 62), (63, 71, 65, 58), (56, 57, 64, 68), (80, 83, 75, 74), (100, 96, 79, 78), (84, 87, 77, 76), (90, 91, 73, 72), (103, 84, 76, 97), (93, 82, 73, 91), (89, 75, 83, 92), (92, 83, 82, 93), (100, 78, 85, 102), (102, 85, 84, 103), (78, 79, 86, 85), (85, 86, 87, 84), (72, 73, 82, 81), (81, 82, 83, 80), (80, 94, 95, 81), (74, 88, 94, 80), (98, 92, 93, 99), (96, 89, 92, 98), (99, 93, 91, 101), (81, 95, 90, 72), (97, 101, 91, 90), (74, 75, 89, 88), (76, 77, 101, 97), (87, 99, 101, 77), (79, 96, 98, 86), (86, 98, 99, 87), (94, 102, 103, 95), (88, 100, 102, 94), (95, 103, 97, 90), (88, 89, 96, 100), (119, 125, 116, 301), (116, 300, 114, 124), (125, 115, 300, 116), (115, 121, 113, 300), (113, 104, 111, 120), (121, 112, 104, 113), (112, 123, 110, 104), (110, 105, 108, 122), (123, 109, 105, 110), (109, 127, 118, 105), (115, 106, 112, 121), (125, 119, 106, 115), (119, 127, 109, 106), (114, 107, 117, 124), (120, 111, 107, 114), (111, 122, 108, 107), (107, 108, 126, 117), (106, 109, 123, 112), (105, 118, 126, 108), (104, 110, 122, 111), (300, 113, 120, 114), (301, 116, 124, 117), (136, 139, 131, 130), (156, 152, 135, 134), (140, 143, 133, 132), (146, 147, 129, 128), (159, 140, 132, 153), (149, 138, 129, 147), (145, 131, 139, 148), (148, 139, 138, 149), (156, 134, 141, 158), (158, 141, 140, 159), (134, 135, 142, 141), (141, 142, 143, 140), (128, 129, 138, 137), (137, 138, 139, 136), (136, 150, 151, 137), (130, 144, 150, 136), (154, 148, 149, 155), (152, 145, 148, 154), (155, 149, 147, 157), (137, 151, 146, 128), (153, 157, 147, 146), (130, 131, 145, 144), (132, 133, 157, 153), (143, 155, 157, 133), (135, 152, 154, 142), (142, 154, 155, 143), (150, 158, 159, 151), (144, 156, 158, 150), (151, 159, 153, 146), (144, 145, 152, 156), (168, 171, 163, 162), (188, 184, 167, 166), (172, 175, 165, 164), (178, 179, 161, 160), (191, 172, 164, 185), (181, 170, 161, 179), (177, 163, 171, 180), (180, 171, 170, 181), (188, 166, 173, 190), (190, 173, 172, 191), (166, 167, 174, 173), (173, 174, 175, 172), (160, 161, 170, 169), (169, 170, 171, 168), (168, 182, 183, 169), (162, 176, 182, 168), (186, 180, 181, 187), (184, 177, 180, 186), (187, 181, 179, 189), (169, 183, 178, 160), (185, 189, 179, 178), (162, 163, 177, 176), (164, 165, 189, 185), (175, 187, 189, 165), (167, 184, 186, 174), (174, 186, 187, 175), (182, 190, 191, 183), (176, 188, 190, 182), (183, 191, 185, 178), (176, 177, 184, 188), (200, 193, 195, 201), (219, 211, 199, 202), (202, 199, 197, 203), (217, 215, 193, 200), (192, 194, 204, 205), (210, 195, 193, 215), (431, 217, 200, 427), (425, 202, 203, 426), (429, 219, 202, 425), (427, 200, 201, 424), (220, 206, 207, 223), (198, 196, 207, 206), (212, 192, 205, 222), (208, 198, 206, 220), (194, 209, 221, 204), (209, 208, 220, 221), (196, 213, 223, 207), (213, 212, 222, 223), (204, 221, 222, 205), (220, 223, 222, 221), (424, 201, 218, 428), (428, 218, 219, 429), (426, 203, 216, 430), (430, 216, 217, 431), (199, 211, 214, 197), (211, 210, 215, 214), (203, 197, 214, 216), (216, 214, 215, 217), (201, 195, 210, 218), (218, 210, 211, 219), (249, 235, 227, 234), (248, 238, 231, 237), (247, 241, 229, 240), (246, 233, 225, 243), (245, 242, 228, 239), (244, 243, 225, 234), (240, 229, 243, 244), (231, 240, 244, 237), (237, 244, 234, 227), (232, 224, 242, 245), (226, 232, 245, 236), (236, 245, 239, 230), (242, 224, 233, 246), (228, 242, 246, 241), (241, 246, 243, 229), (239, 228, 241, 247), (230, 239, 247, 238), (238, 247, 240, 231), (236, 230, 238, 248), (226, 236, 248, 235), (235, 248, 237, 227), (232, 226, 235, 249), (224, 232, 249, 233), (233, 249, 234, 225), (275, 261, 253, 260), (274, 264, 257, 263), (273, 267, 255, 266), (272, 259, 251, 269), (271, 268, 254, 265), (270, 269, 251, 260), (266, 255, 269, 270), (257, 266, 270, 263), (263, 270, 260, 253), (258, 250, 268, 271), (252, 258, 271, 262), (262, 271, 265, 256), (268, 250, 259, 272), (254, 268, 272, 267), (267, 272, 269, 255), (265, 254, 267, 273), (256, 265, 273, 264), (264, 273, 266, 257), (262, 256, 264, 274), (252, 262, 274, 261), (261, 274, 263, 253), (258, 252, 261, 275), (250, 258, 275, 259), (259, 275, 260, 251), (284, 285, 279, 278), (288, 291, 283, 282), (286, 287, 281, 280), (292, 295, 277, 276), (298, 286, 280, 293), (296, 285, 277, 295), (290, 279, 285, 296), (288, 282, 286, 298), (282, 283, 287, 286), (276, 277, 285, 284), (278, 289, 299, 284), (289, 288, 298, 299), (283, 291, 297, 287), (291, 290, 296, 297), (287, 297, 294, 281), (297, 296, 295, 294), (284, 299, 292, 276), (299, 298, 293, 292), (280, 281, 294, 293), (293, 294, 295, 292), (278, 279, 290, 289), (289, 290, 291, 288), (127, 119, 301, 118), (118, 301, 117, 126), (327, 313, 305, 312), (326, 316, 309, 315), (325, 319, 307, 318), (324, 311, 303, 321), (323, 320, 306, 317), (322, 321, 303, 312), (318, 307, 321, 322), (309, 318, 322, 315), (315, 322, 312, 305), (310, 302, 320, 323), (304, 310, 323, 314), (314, 323, 317, 308), (320, 302, 311, 324), (306, 320, 324, 319), (319, 324, 321, 307), (317, 306, 319, 325), (308, 317, 325, 316), (316, 325, 318, 309), (314, 308, 316, 326), (304, 314, 326, 313), (313, 326, 315, 305), (310, 304, 313, 327), (302, 310, 327, 311), (311, 327, 312, 303), (353, 339, 331, 338), (352, 342, 335, 341), (351, 345, 333, 344), (350, 337, 329, 347), (349, 346, 332, 343), (348, 347, 329, 338), (344, 333, 347, 348), (335, 344, 348, 341), (341, 348, 338, 331), (336, 328, 346, 349), (330, 336, 349, 340), (340, 349, 343, 334), (346, 328, 337, 350), (332, 346, 350, 345), (345, 350, 347, 333), (343, 332, 345, 351), (334, 343, 351, 342), (342, 351, 344, 335), (340, 334, 342, 352), (330, 340, 352, 339), (339, 352, 341, 331), (336, 330, 339, 353), (328, 336, 353, 337), (337, 353, 338, 329), (379, 365, 357, 364), (378, 368, 361, 367), (377, 371, 359, 370), (376, 363, 355, 373), (375, 372, 358, 369), (374, 373, 355, 364), (370, 359, 373, 374), (361, 370, 374, 367), (367, 374, 364, 357), (362, 354, 372, 375), (356, 362, 375, 366), (366, 375, 369, 360), (372, 354, 363, 376), (358, 372, 376, 371), (371, 376, 373, 359), (369, 358, 371, 377), (360, 369, 377, 368), (368, 377, 370, 361), (366, 360, 368, 378), (356, 366, 378, 365), (365, 378, 367, 357), (362, 356, 365, 379), (354, 362, 379, 363), (363, 379, 364, 355), (382, 388, 380, 386), (387, 383, 388, 382), (388, 381, 384, 380), (840, 382, 386, 837), (838, 837, 386, 380), (835, 838, 380, 384), (383, 387, 836, 839), (385, 383, 839, 834), (836, 387, 382, 840), (385, 834, 847, 381), (381, 847, 835, 384), (383, 385, 381, 388), (391, 397, 389, 395), (396, 392, 397, 391), (397, 390, 393, 389), (857, 391, 395, 854), (855, 854, 395, 389), (852, 855, 389, 393), (392, 396, 853, 856), (394, 392, 856, 851), (853, 396, 391, 857), (394, 851, 864, 390), (390, 864, 852, 393), (392, 394, 390, 397), (403, 407, 406, 402), (399, 403, 402, 398), (400, 404, 403, 399), (401, 405, 404, 400), (398, 402, 873, 867), (866, 872, 405, 401), (404, 408, 407, 403), (405, 409, 408, 404), (402, 406, 879, 873), (872, 878, 409, 405), (408, 412, 411, 407), (409, 413, 412, 408), (406, 410, 885, 879), (878, 884, 413, 409), (407, 411, 410, 406), (412, 416, 415, 411), (413, 417, 416, 412), (410, 414, 891, 885), (884, 890, 417, 413), (411, 415, 414, 410), (417, 421, 420, 416), (414, 418, 897, 891), (890, 896, 421, 417), (415, 419, 418, 414), (416, 420, 419, 415), (904, 422, 423, 907), (421, 907, 423, 420), (418, 904, 903, 897), (896, 902, 907, 421), (419, 422, 904, 418), (420, 423, 422, 419), (398, 867, 866, 401, 400, 399), (213, 430, 431, 212), (196, 426, 430, 213), (209, 428, 429, 208), (194, 424, 428, 209), (192, 427, 424, 194), (208, 429, 425, 198), (198, 425, 426, 196), (212, 431, 427, 192), (442, 434, 435, 440), (444, 432, 433, 449), (461, 441, 432, 444), (458, 443, 439, 452), (441, 438, 439, 443), (432, 441, 443, 433), (449, 433, 443, 458), (455, 438, 441, 461), (436, 442, 440, 437), (436, 453, 459, 442), (453, 454, 460, 459), (454, 455, 461, 460), (435, 447, 456, 440), (447, 448, 457, 456), (448, 449, 458, 457), (440, 456, 450, 437), (456, 457, 451, 450), (457, 458, 452, 451), (442, 459, 446, 434), (459, 460, 445, 446), (460, 461, 444, 445), (434, 446, 447, 435), (446, 445, 448, 447), (445, 444, 449, 448), (472, 464, 465, 470), (474, 462, 463, 479), (491, 471, 462, 474), (488, 473, 469, 482), (471, 468, 469, 473), (462, 471, 473, 463), (479, 463, 473, 488), (485, 468, 471, 491), (466, 472, 470, 467), (466, 483, 489, 472), (483, 484, 490, 489), (484, 485, 491, 490), (465, 477, 486, 470), (477, 478, 487, 486), (478, 479, 488, 487), (470, 486, 480, 467), (486, 487, 481, 480), (487, 488, 482, 481), (472, 489, 476, 464), (489, 490, 475, 476), (490, 491, 474, 475), (464, 476, 477, 465), (476, 475, 478, 477), (475, 474, 479, 478), (500, 494, 495, 503), (520, 498, 499, 516), (504, 496, 497, 507), (510, 492, 493, 511), (523, 517, 496, 504), (513, 511, 493, 502), (509, 512, 503, 495), (512, 513, 502, 503), (520, 522, 505, 498), (522, 523, 504, 505), (498, 505, 506, 499), (505, 504, 507, 506), (492, 501, 502, 493), (501, 500, 503, 502), (500, 501, 515, 514), (494, 500, 514, 508), (518, 519, 513, 512), (516, 518, 512, 509), (519, 521, 511, 513), (501, 492, 510, 515), (517, 510, 511, 521), (494, 508, 509, 495), (496, 517, 521, 497), (507, 497, 521, 519), (499, 506, 518, 516), (506, 507, 519, 518), (514, 515, 523, 522), (508, 514, 522, 520), (515, 510, 517, 523), (508, 520, 516, 509), (532, 526, 527, 535), (552, 530, 531, 548), (536, 528, 529, 539), (542, 524, 525, 543), (555, 549, 528, 536), (545, 543, 525, 534), (541, 544, 535, 527), (544, 545, 534, 535), (552, 554, 537, 530), (554, 555, 536, 537), (530, 537, 538, 531), (537, 536, 539, 538), (524, 533, 534, 525), (533, 532, 535, 534), (532, 533, 547, 546), (526, 532, 546, 540), (550, 551, 545, 544), (548, 550, 544, 541), (551, 553, 543, 545), (533, 524, 542, 547), (549, 542, 543, 553), (526, 540, 541, 527), (528, 549, 553, 529), (539, 529, 553, 551), (531, 538, 550, 548), (538, 539, 551, 550), (546, 547, 555, 554), (540, 546, 554, 552), (547, 542, 549, 555), (540, 552, 548, 541), (571, 753, 568, 577), (568, 576, 566, 752), (577, 568, 752, 567), (567, 752, 565, 573), (565, 572, 563, 556), (573, 565, 556, 564), (564, 556, 562, 575), (562, 574, 560, 557), (575, 562, 557, 561), (561, 557, 570, 579), (567, 573, 564, 558), (577, 567, 558, 571), (571, 558, 561, 579), (566, 576, 569, 559), (572, 566, 559, 563), (563, 559, 560, 574), (559, 569, 578, 560), (558, 564, 575, 561), (557, 560, 578, 570), (556, 563, 574, 562), (752, 566, 572, 565), (753, 569, 576, 568), (588, 582, 583, 591), (608, 586, 587, 604), (592, 584, 585, 595), (598, 580, 581, 599), (611, 605, 584, 592), (601, 599, 581, 590), (597, 600, 591, 583), (600, 601, 590, 591), (608, 610, 593, 586), (610, 611, 592, 593), (586, 593, 594, 587), (593, 592, 595, 594), (580, 589, 590, 581), (589, 588, 591, 590), (588, 589, 603, 602), (582, 588, 602, 596), (606, 607, 601, 600), (604, 606, 600, 597), (607, 609, 599, 601), (589, 580, 598, 603), (605, 598, 599, 609), (582, 596, 597, 583), (584, 605, 609, 585), (595, 585, 609, 607), (587, 594, 606, 604), (594, 595, 607, 606), (602, 603, 611, 610), (596, 602, 610, 608), (603, 598, 605, 611), (596, 608, 604, 597), (620, 614, 615, 623), (640, 618, 619, 636), (624, 616, 617, 627), (630, 612, 613, 631), (643, 637, 616, 624), (633, 631, 613, 622), (629, 632, 623, 615), (632, 633, 622, 623), (640, 642, 625, 618), (642, 643, 624, 625), (618, 625, 626, 619), (625, 624, 627, 626), (612, 621, 622, 613), (621, 620, 623, 622), (620, 621, 635, 634), (614, 620, 634, 628), (638, 639, 633, 632), (636, 638, 632, 629), (639, 641, 631, 633), (621, 612, 630, 635), (637, 630, 631, 641), (614, 628, 629, 615), (616, 637, 641, 617), (627, 617, 641, 639), (619, 626, 638, 636), (626, 627, 639, 638), (634, 635, 643, 642), (628, 634, 642, 640), (635, 630, 637, 643), (628, 640, 636, 629), (652, 653, 647, 645), (671, 654, 651, 663), (654, 655, 649, 651), (669, 652, 645, 667), (644, 657, 656, 646), (662, 667, 645, 647), (915, 911, 652, 669), (909, 910, 655, 654), (913, 909, 654, 671), (911, 908, 653, 652), (672, 675, 659, 658), (650, 658, 659, 648), (664, 674, 657, 644), (660, 672, 658, 650), (646, 656, 673, 661), (661, 673, 672, 660), (648, 659, 675, 665), (665, 675, 674, 664), (656, 657, 674, 673), (672, 673, 674, 675), (908, 912, 670, 653), (912, 913, 671, 670), (910, 914, 668, 655), (914, 915, 669, 668), (651, 649, 666, 663), (663, 666, 667, 662), (655, 668, 666, 649), (668, 669, 667, 666), (653, 670, 662, 647), (670, 671, 663, 662), (701, 686, 679, 687), (700, 689, 683, 690), (699, 692, 681, 693), (698, 695, 677, 685), (697, 691, 680, 694), (696, 686, 677, 695), (692, 696, 695, 681), (683, 689, 696, 692), (689, 679, 686, 696), (684, 697, 694, 676), (678, 688, 697, 684), (688, 682, 691, 697), (694, 698, 685, 676), (680, 693, 698, 694), (693, 681, 695, 698), (691, 699, 693, 680), (682, 690, 699, 691), (690, 683, 692, 699), (688, 700, 690, 682), (678, 687, 700, 688), (687, 679, 689, 700), (684, 701, 687, 678), (676, 685, 701, 684), (685, 677, 686, 701), (727, 712, 705, 713), (726, 715, 709, 716), (725, 718, 707, 719), (724, 721, 703, 711), (723, 717, 706, 720), (722, 712, 703, 721), (718, 722, 721, 707), (709, 715, 722, 718), (715, 705, 712, 722), (710, 723, 720, 702), (704, 714, 723, 710), (714, 708, 717, 723), (720, 724, 711, 702), (706, 719, 724, 720), (719, 707, 721, 724), (717, 725, 719, 706), (708, 716, 725, 717), (716, 709, 718, 725), (714, 726, 716, 708), (704, 713, 726, 714), (713, 705, 715, 726), (710, 727, 713, 704), (702, 711, 727, 710), (711, 703, 712, 727), (736, 730, 731, 737), (740, 734, 735, 743), (738, 732, 733, 739), (744, 728, 729, 747), (750, 745, 732, 738), (748, 747, 729, 737), (742, 748, 737, 731), (740, 750, 738, 734), (734, 738, 739, 735), (728, 736, 737, 729), (730, 736, 751, 741), (741, 751, 750, 740), (735, 739, 749, 743), (743, 749, 748, 742), (739, 733, 746, 749), (749, 746, 747, 748), (736, 728, 744, 751), (751, 744, 745, 750), (732, 745, 746, 733), (745, 744, 747, 746), (730, 741, 742, 731), (741, 740, 743, 742), (579, 570, 753, 571), (570, 578, 569, 753), (779, 764, 757, 765), (778, 767, 761, 768), (777, 770, 759, 771), (776, 773, 755, 763), (775, 769, 758, 772), (774, 764, 755, 773), (770, 774, 773, 759), (761, 767, 774, 770), (767, 757, 764, 774), (762, 775, 772, 754), (756, 766, 775, 762), (766, 760, 769, 775), (772, 776, 763, 754), (758, 771, 776, 772), (771, 759, 773, 776), (769, 777, 771, 758), (760, 768, 777, 769), (768, 761, 770, 777), (766, 778, 768, 760), (756, 765, 778, 766), (765, 757, 767, 778), (762, 779, 765, 756), (754, 763, 779, 762), (763, 755, 764, 779), (805, 790, 783, 791), (804, 793, 787, 794), (803, 796, 785, 797), (802, 799, 781, 789), (801, 795, 784, 798), (800, 790, 781, 799), (796, 800, 799, 785), (787, 793, 800, 796), (793, 783, 790, 800), (788, 801, 798, 780), (782, 792, 801, 788), (792, 786, 795, 801), (798, 802, 789, 780), (784, 797, 802, 798), (797, 785, 799, 802), (795, 803, 797, 784), (786, 794, 803, 795), (794, 787, 796, 803), (792, 804, 794, 786), (782, 791, 804, 792), (791, 783, 793, 804), (788, 805, 791, 782), (780, 789, 805, 788), (789, 781, 790, 805), (831, 816, 809, 817), (830, 819, 813, 820), (829, 822, 811, 823), (828, 825, 807, 815), (827, 821, 810, 824), (826, 816, 807, 825), (822, 826, 825, 811), (813, 819, 826, 822), (819, 809, 816, 826), (814, 827, 824, 806), (808, 818, 827, 814), (818, 812, 821, 827), (824, 828, 815, 806), (810, 823, 828, 824), (823, 811, 825, 828), (821, 829, 823, 810), (812, 820, 829, 821), (820, 813, 822, 829), (818, 830, 820, 812), (808, 817, 830, 818), (817, 809, 819, 830), (814, 831, 817, 808), (806, 815, 831, 814), (815, 807, 816, 831), (841, 845, 832, 848), (846, 841, 848, 842), (848, 832, 843, 833), (840, 837, 845, 841), (838, 832, 845, 837), (835, 843, 832, 838), (842, 839, 836, 846), (844, 834, 839, 842), (836, 840, 841, 846), (844, 833, 847, 834), (833, 843, 835, 847), (842, 848, 833, 844), (858, 862, 849, 865), (863, 858, 865, 859), (865, 849, 860, 850), (857, 854, 862, 858), (855, 849, 862, 854), (852, 860, 849, 855), (859, 856, 853, 863), (861, 851, 856, 859), (853, 857, 858, 863), (861, 850, 864, 851), (850, 860, 852, 864), (859, 865, 850, 861), (875, 874, 880, 881), (869, 868, 874, 875), (870, 869, 875, 876), (871, 870, 876, 877), (868, 867, 873, 874), (866, 871, 877, 872), (876, 875, 881, 882), (877, 876, 882, 883), (874, 873, 879, 880), (872, 877, 883, 878), (882, 881, 887, 888), (883, 882, 888, 889), (880, 879, 885, 886), (878, 883, 889, 884), (881, 880, 886, 887), (888, 887, 893, 894), (889, 888, 894, 895), (886, 885, 891, 892), (884, 889, 895, 890), (887, 886, 892, 893), (895, 894, 900, 901), (892, 891, 897, 898), (890, 895, 901, 896), (893, 892, 898, 899), (894, 893, 899, 900), (904, 907, 906, 905), (901, 900, 906, 907), (898, 897, 903, 904), (896, 901, 907, 902), (899, 898, 904, 905), (900, 899, 905, 906), (868, 869, 870, 871, 866, 867), (665, 664, 915, 914), (648, 665, 914, 910), (661, 660, 913, 912), (646, 661, 912, 908), (644, 646, 908, 911), (660, 650, 909, 913), (650, 648, 910, 909), (664, 644, 911, 915)])
me_cube_003.polygons.foreach_set('material_index', [3, 3, 3, 3, 3, 3, 3, 3, 3, 3, 3, 3, 3, 3, 3, 3, 3, 3, 3, 3, 3, 3, 3, 3, 3, 3, 3, 3, 3, 3, 3, 3, 3, 3, 3, 3, 3, 3, 3, 3, 3, 3, 3, 3, 3, 3, 3, 3, 1, 1, 1, 1, 1, 1, 1, 1, 1, 1, 1, 1, 1, 1, 1, 1, 1, 1, 1, 1, 1, 1, 1, 1, 1, 1, 1, 1, 1, 1, 1, 1, 1, 1, 1, 1, 1, 1, 1, 1, 1, 1, 1, 1, 1, 1, 1, 1, 1, 1, 1, 1, 1, 1, 1, 1, 1, 1, 1, 1, 1, 1, 1, 1, 1, 1, 1, 1, 1, 1, 1, 1, 1, 1, 1, 1, 1, 1, 1, 1, 1, 1, 1, 1, 1, 1, 1, 1, 1, 1, 1, 1, 1, 1, 1, 1, 1, 1, 1, 1, 1, 1, 1, 1, 1, 1, 1, 1, 1, 1, 1, 1, 1, 1, 1, 1, 1, 1, 1, 1, 1, 1, 1, 1, 1, 1, 1, 1, 1, 1, 1, 1, 1, 1, 1, 1, 1, 1, 1, 1, 1, 1, 1, 1, 1, 1, 1, 1, 1, 1, 1, 1, 1, 1, 1, 1, 1, 1, 1, 1, 1, 1, 1, 1, 1, 1, 1, 1, 1, 1, 1, 1, 1, 1, 1, 1, 1, 1, 1, 1, 1, 1, 1, 1, 1, 1, 1, 1, 1, 1, 1, 1, 1, 1, 1, 1, 1, 1, 1, 1, 1, 1, 1, 1, 1, 1, 1, 1, 1, 1, 1, 1, 1, 1, 1, 1, 1, 1, 1, 1, 1, 1, 1, 1, 1, 1, 1, 1, 1, 1, 1, 1, 1, 1, 1, 1, 1, 1, 1, 1, 1, 1, 1, 1, 1, 1, 1, 1, 1, 1, 1, 1, 1, 1, 1, 1, 1, 1, 1, 1, 1, 1, 1, 1, 1, 1, 1, 1, 1, 1, 1, 1, 1, 1, 1, 1, 1, 1, 1, 1, 1, 1, 1, 1, 1, 1, 1, 1, 1, 1, 1, 1, 1, 1, 1, 1, 1, 1, 1, 1, 1, 1, 1, 1, 1, 1, 1, 1, 1, 1, 1, 1, 1, 1, 1, 1, 3, 3, 3, 3, 3, 3, 3, 3, 3, 3, 3, 3, 3, 3, 3, 3, 3, 3, 3, 3, 3, 3, 3, 3, 3, 3, 3, 3, 3, 3, 3, 3, 3, 3, 3, 3, 3, 3, 3, 3, 3, 3, 3, 3, 3, 3, 3, 3, 3, 3, 3, 3, 3, 3, 3, 3, 1, 1, 1, 1, 1, 1, 1, 1, 3, 3, 3, 3, 3, 3, 3, 3, 3, 3, 3, 3, 3, 3, 3, 3, 3, 3, 3, 3, 3, 3, 3, 3, 3, 3, 3, 3, 3, 3, 3, 3, 3, 3, 3, 3, 3, 3, 3, 3, 3, 3, 3, 3, 3, 3, 3, 3, 2, 2, 2, 2, 2, 2, 2, 2, 2, 2, 2, 2, 2, 2, 2, 2, 2, 2, 2, 2, 2, 2, 2, 2, 2, 2, 2, 2, 2, 2, 2, 2, 2, 2, 2, 2, 2, 2, 2, 2, 2, 2, 2, 2, 2, 2, 2, 2, 2, 2, 2, 2, 2, 2, 2, 2, 2, 2, 2, 2, 2, 2, 2, 2, 2, 2, 2, 2, 2, 2, 2, 2, 2, 2, 2, 2, 2, 2, 2, 2, 2, 2, 2, 2, 2, 2, 2, 2, 2, 2, 2, 2, 2, 2, 2, 2, 2, 2, 2, 2, 2, 2, 2, 2, 2, 2, 2, 2, 2, 2, 2, 2, 2, 2, 2, 2, 2, 2, 2, 2, 2, 2, 2, 2, 2, 2, 2, 2, 2, 2, 2, 2, 2, 2, 2, 2, 2, 2, 2, 2, 2, 2, 2, 2, 2, 2, 2, 2, 2, 2, 2, 2, 2, 2, 2, 2, 2, 2, 2, 2, 2, 2, 2, 2, 2, 2, 2, 2, 2, 2, 2, 2, 2, 2, 2, 2, 2, 2, 2, 2, 2, 2, 2, 2, 2, 2, 2, 2, 2, 2, 2, 2, 2, 2, 2, 2, 2, 2, 2, 2, 2, 2, 2, 2, 2, 2, 2, 2, 2, 2, 2, 2, 2, 2, 2, 2, 2, 2, 2, 2, 2, 2, 2, 2, 2, 2, 2, 2, 2, 2, 2, 2, 2, 2, 2, 2, 2, 2, 2, 2, 2, 2, 2, 2, 2, 2, 2, 2, 2, 2, 2, 2, 2, 2, 2, 2, 2, 2, 2, 2, 2, 2, 2, 2, 2, 2, 2, 2, 2, 2, 2, 2, 2, 2, 2, 2, 2, 2, 2, 2, 2, 2, 2, 2, 2, 2, 2, 2, 2, 2, 2, 2, 2, 2, 2, 2, 2, 2, 2, 2, 2, 2, 2, 2, 2, 2, 2, 2, 2, 2, 2, 2, 2, 2, 2, 2, 3, 3, 3, 3, 3, 3, 3, 3, 3, 3, 3, 3, 3, 3, 3, 3, 3, 3, 3, 3, 3, 3, 3, 3, 3, 3, 3, 3, 3, 3, 3, 3, 3, 3, 3, 3, 3, 3, 3, 3, 3, 3, 3, 3, 3, 3, 3, 3, 3, 3, 3, 3, 3, 3, 3, 3, 2, 2, 2, 2, 2, 2, 2, 2])
me_cube_003.materials.append(mat_material_003)
me_cube_003.materials.append(mat_material_004)
me_cube_003.materials.append(mat_material_005)
me_cube_003.materials.append(mat_material_006)
me_cube_003.materials.append(mat_material)
me_cube_003.use_remesh_preserve_volume = False
me_cube_003.use_remesh_preserve_attributes = False
me_cube_003.use_mirror_vertex_groups = False
me_cube_003.update()
arm_armature = bpy.data.armatures.new('Armature')  # bones are not reproduced

# ---- objects
ob_armature = bpy.data.objects.new('Armature', arm_armature)
ob_cube = bpy.data.objects.new('Cube', me_cube_003)
ob_lamp = bpy.data.objects.new('Lamp', light_lamp)
ob_camera = bpy.data.objects.new('Camera', cam_camera)

# ---- transforms, parenting, visibility, modifiers, constraints
ob_armature.location = (0.0, 0.0, 0.0)
ob_armature.rotation_euler = (1.571, -0.0, -0.0)
ob_armature.show_in_front = True
ob_armature.lineart.crease_threshold = 0.0
ob_cube.parent = ob_armature
ob_cube.matrix_parent_inverse = Matrix(((1.0, 0.0, 0.0, 0.0), (0.0, -1.629e-07, 1.0, 0.0), (0.0, -1.0, -1.629e-07, 0.0), (0.0, 0.0, 0.0, 1.0)))
ob_cube.location = (0.0, 0.0, 0.0)
ob_cube.lineart.crease_threshold = 0.0
_vg = ob_cube.vertex_groups.new(name='Hip')
_vg.add([0, 1, 2, 3, 4, 5, 6, 7, 8, 9, 10, 11, 12, 13, 14, 15, 16, 17, 18, 19, 432, 433, 434, 435, 436, 437, 438, 439, 440, 441, 442, 443, 444, 445, 446, 447, 448, 449, 450, 451, 452, 453, 454, 455, 456, 457, 458, 459, 460, 461], 1.0, 'REPLACE')
_vg = ob_cube.vertex_groups.new(name='Spine')
_vg.add([20, 21, 22, 23, 24, 25, 26, 27, 28, 29, 30, 31, 32, 33, 34, 35, 36, 37, 38, 39, 380, 381, 382, 383, 384, 385, 386, 387, 388, 462, 463, 464, 465, 466, 467, 468, 469, 470, 471, 472, 473, 474, 475, 476, 477, 478, 479, 480, 481, 482, 483, 484, 485, 486, 487, 488, 489, 490, 491, 832, 833, 834, 835, 836, 837, 838, 839, 840, 841, 842, 843, 844, 845, 846, 847, 848], 1.0, 'REPLACE')
_vg = ob_cube.vertex_groups.new(name='Head')
_vg.add([389, 390, 391, 392, 393, 394, 395, 396, 397, 398, 399, 400, 401, 402, 403, 404, 405, 406, 407, 408, 409, 410, 411, 412, 413, 414, 415, 416, 417, 418, 419, 420, 421, 422, 423, 849, 850, 851, 852, 853, 854, 855, 856, 857, 858, 859, 860, 861, 862, 863, 864, 865, 866, 867, 868, 869, 870, 871, 872, 873, 874, 875, 876, 877, 878, 879, 880, 881, 882, 883, 884, 885, 886, 887, 888, 889, 890, 891, 892, 893, 894, 895, 896, 897, 898, 899, 900, 901, 902, 903, 904, 905, 906, 907], 1.0, 'REPLACE')
_vg = ob_cube.vertex_groups.new(name='Upper Arm.L')
_vg.add([40, 41, 42, 43, 44, 45, 46, 47, 48, 49, 50, 51, 52, 53, 54, 55, 56, 57, 58, 59, 60, 61, 62, 63, 64, 65, 66, 67, 68, 69, 70, 71, 104, 105, 106, 107, 108, 109, 110, 111, 112, 113, 114, 115, 116, 117, 118, 119, 120, 121, 122, 123, 124, 125, 126, 127, 300, 301], 1.0, 'REPLACE')
_vg = ob_cube.vertex_groups.new(name='Lower Arm.L')
_vg.add([72, 73, 74, 75, 76, 77, 78, 79, 80, 81, 82, 83, 84, 85, 86, 87, 88, 89, 90, 91, 92, 93, 94, 95, 96, 97, 98, 99, 100, 101, 102, 103, 224, 225, 226, 227, 228, 229, 230, 231, 232, 233, 234, 235, 236, 237, 238, 239, 240, 241, 242, 243, 244, 245, 246, 247, 248, 249], 1.0, 'REPLACE')
_vg = ob_cube.vertex_groups.new(name='Hand.L')
_vg.add([250, 251, 252, 253, 254, 255, 256, 257, 258, 259, 260, 261, 262, 263, 264, 265, 266, 267, 268, 269, 270, 271, 272, 273, 274, 275, 276, 277, 278, 279, 280, 281, 282, 283, 284, 285, 286, 287, 288, 289, 290, 291, 292, 293, 294, 295, 296, 297, 298, 299], 1.0, 'REPLACE')
_vg = ob_cube.vertex_groups.new(name='Upper Arm.R')
_vg.add([492, 493, 494, 495, 496, 497, 498, 499, 500, 501, 502, 503, 504, 505, 506, 507, 508, 509, 510, 511, 512, 513, 514, 515, 516, 517, 518, 519, 520, 521, 522, 523, 556, 557, 558, 559, 560, 561, 562, 563, 564, 565, 566, 567, 568, 569, 570, 571, 572, 573, 574, 575, 576, 577, 578, 579, 752, 753], 1.0, 'REPLACE')
_vg = ob_cube.vertex_groups.new(name='Lower Arm.R')
_vg.add([524, 525, 526, 527, 528, 529, 530, 531, 532, 533, 534, 535, 536, 537, 538, 539, 540, 541, 542, 543, 544, 545, 546, 547, 548, 549, 550, 551, 552, 553, 554, 555, 676, 677, 678, 679, 680, 681, 682, 683, 684, 685, 686, 687, 688, 689, 690, 691, 692, 693, 694, 695, 696, 697, 698, 699, 700, 701], 1.0, 'REPLACE')
_vg = ob_cube.vertex_groups.new(name='Hand.R')
_vg.add([702, 703, 704, 705, 706, 707, 708, 709, 710, 711, 712, 713, 714, 715, 716, 717, 718, 719, 720, 721, 722, 723, 724, 725, 726, 727, 728, 729, 730, 731, 732, 733, 734, 735, 736, 737, 738, 739, 740, 741, 742, 743, 744, 745, 746, 747, 748, 749, 750, 751], 1.0, 'REPLACE')
_vg = ob_cube.vertex_groups.new(name='Upper Leg.L')
_vg.add([128, 129, 130, 131, 132, 133, 134, 135, 136, 137, 138, 139, 140, 141, 142, 143, 144, 145, 146, 147, 148, 149, 150, 151, 152, 153, 154, 155, 156, 157, 158, 159, 302, 303, 304, 305, 306, 307, 308, 309, 310, 311, 312, 313, 314, 315, 316, 317, 318, 319, 320, 321, 322, 323, 324, 325, 326, 327], 1.0, 'REPLACE')
_vg = ob_cube.vertex_groups.new(name='Lower Leg.L')
_vg.add([160, 161, 162, 163, 164, 165, 166, 167, 168, 169, 170, 171, 172, 173, 174, 175, 176, 177, 178, 179, 180, 181, 182, 183, 184, 185, 186, 187, 188, 189, 190, 191, 328, 329, 330, 331, 332, 333, 334, 335, 336, 337, 338, 339, 340, 341, 342, 343, 344, 345, 346, 347, 348, 349, 350, 351, 352, 353], 1.0, 'REPLACE')
_vg = ob_cube.vertex_groups.new(name='Foot.L')
for _i, _w in zip([193, 195, 197, 199, 200, 201, 202, 203, 210, 211, 214, 215, 216, 217, 218, 219, 354, 355, 356, 357, 358, 359, 360, 361, 362, 363, 364, 365, 366, 367, 368, 369, 370, 371, 372, 373, 374, 375, 376, 377, 378, 379, 424, 425, 426, 427, 428, 429, 430, 431], [1.0, 1.0, 1.0, 1.0, 1.0, 1.0, 1.0, 1.0, 1.0, 1.0, 1.0, 1.0, 1.0, 1.0, 1.0, 1.0, 1.0, 1.0, 1.0, 1.0, 1.0, 1.0, 1.0, 1.0, 1.0, 1.0, 1.0, 1.0, 1.0, 1.0, 1.0, 1.0, 1.0, 1.0, 1.0, 1.0, 1.0, 1.0, 1.0, 1.0, 1.0, 1.0, 0.5, 0.5, 0.5, 0.5, 0.5, 0.5, 0.5, 0.5]): _vg.add([_i], _w, 'REPLACE')
_vg = ob_cube.vertex_groups.new(name='Upper Leg.R')
_vg.add([580, 581, 582, 583, 584, 585, 586, 587, 588, 589, 590, 591, 592, 593, 594, 595, 596, 597, 598, 599, 600, 601, 602, 603, 604, 605, 606, 607, 608, 609, 610, 611, 754, 755, 756, 757, 758, 759, 760, 761, 762, 763, 764, 765, 766, 767, 768, 769, 770, 771, 772, 773, 774, 775, 776, 777, 778, 779], 1.0, 'REPLACE')
_vg = ob_cube.vertex_groups.new(name='Lower Leg.R')
_vg.add([612, 613, 614, 615, 616, 617, 618, 619, 620, 621, 622, 623, 624, 625, 626, 627, 628, 629, 630, 631, 632, 633, 634, 635, 636, 637, 638, 639, 640, 641, 642, 643, 780, 781, 782, 783, 784, 785, 786, 787, 788, 789, 790, 791, 792, 793, 794, 795, 796, 797, 798, 799, 800, 801, 802, 803, 804, 805], 1.0, 'REPLACE')
_vg = ob_cube.vertex_groups.new(name='Foot.R')
for _i, _w in zip([645, 647, 649, 651, 652, 653, 654, 655, 662, 663, 666, 667, 668, 669, 670, 671, 806, 807, 808, 809, 810, 811, 812, 813, 814, 815, 816, 817, 818, 819, 820, 821, 822, 823, 824, 825, 826, 827, 828, 829, 830, 831, 908, 909, 910, 911, 912, 913, 914, 915], [1.0, 1.0, 1.0, 1.0, 1.0, 1.0, 1.0, 1.0, 1.0, 1.0, 1.0, 1.0, 1.0, 1.0, 1.0, 1.0, 1.0, 1.0, 1.0, 1.0, 1.0, 1.0, 1.0, 1.0, 1.0, 1.0, 1.0, 1.0, 1.0, 1.0, 1.0, 1.0, 1.0, 1.0, 1.0, 1.0, 1.0, 1.0, 1.0, 1.0, 1.0, 1.0, 0.5, 0.5, 0.5, 0.5, 0.5, 0.5, 0.5, 0.5]): _vg.add([_i], _w, 'REPLACE')
_vg = ob_cube.vertex_groups.new(name='Toes.L')
for _i, _w in zip([192, 194, 196, 198, 200, 201, 202, 203, 204, 205, 206, 207, 208, 209, 212, 213, 216, 217, 218, 219, 220, 221, 222, 223, 424, 425, 426, 427, 428, 429, 430, 431], [1.0, 1.0, 1.0, 1.0, 0.5, 0.5, 0.5, 0.5, 1.0, 1.0, 1.0, 1.0, 1.0, 1.0, 1.0, 1.0, 0.5, 0.5, 0.5, 0.5, 1.0, 1.0, 1.0, 1.0, 1.0, 1.0, 1.0, 1.0, 1.0, 1.0, 1.0, 1.0]): _vg.add([_i], _w, 'REPLACE')
_vg = ob_cube.vertex_groups.new(name='Toes.R')
for _i, _w in zip([644, 646, 648, 650, 652, 653, 654, 655, 656, 657, 658, 659, 660, 661, 664, 665, 668, 669, 670, 671, 672, 673, 674, 675, 908, 909, 910, 911, 912, 913, 914, 915], [1.0, 1.0, 1.0, 1.0, 0.5, 0.5, 0.5, 0.5, 1.0, 1.0, 1.0, 1.0, 1.0, 1.0, 1.0, 1.0, 0.5, 0.5, 0.5, 0.5, 1.0, 1.0, 1.0, 1.0, 1.0, 1.0, 1.0, 1.0, 1.0, 1.0, 1.0, 1.0]): _vg.add([_i], _w, 'REPLACE')
_m = ob_cube.modifiers.new('Armature', 'ARMATURE')
_m.object = ob_armature
ob_lamp.location = (4.076, 1.005, 5.904)
ob_lamp.rotation_euler = (0.6503, 0.05522, 1.866)
ob_lamp.lock_rotations_4d = False
ob_lamp.empty_display_type = 'ARROWS'
ob_lamp.color = (0.0, 0.0, 0.0, 0.0)
ob_lamp.lineart.crease_threshold = 0.0
ob_camera.location = (7.481, -6.508, 5.344)
ob_camera.rotation_euler = (1.109, 0.0, 0.8149)
ob_camera.lock_rotations_4d = False
ob_camera.empty_display_type = 'ARROWS'
ob_camera.color = (0.0, 0.0, 0.0, 0.0)
ob_camera.hide_viewport = True
ob_camera.display_type = 'WIRE'
ob_camera.lineart.crease_threshold = 0.0

# ---- collection membership
col_collection_1.objects.link(ob_armature)
col_collection_1.objects.link(ob_cube)
col_collection_1.objects.link(ob_lamp)
col_collection_1.objects.link(ob_camera)

# ---- scene / render settings (as saved in the file)
scene.camera = ob_camera
scene.frame_start = 0; scene.frame_end = 23; scene.frame_set(13)
scene.render.engine = 'BLENDER_EEVEE_NEXT'
scene.render.resolution_percentage = 50
scene.render.dither_intensity = 0.0
scene.cycles.use_denoising = False
scene.cycles.samples = 128
scene.cycles.sampling_pattern = 'TABULATED_SOBOL'
scene.cycles.use_adaptive_sampling = False
scene.cycles.use_light_tree = False
scene.cycles.blur_glossy = 0.0
scene.cycles.sample_clamp_indirect = 0.0
scene.view_settings.view_transform = 'Standard'
bpy.context.view_layer.update()
